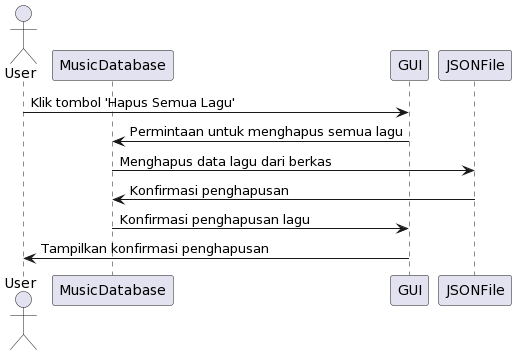

The diagram above was rendered by PlantUML. Its source (embedded in the PNG):
@startuml
actor User
participant MusicDatabase
participant GUI
participant JSONFile

User -> GUI: Klik tombol 'Hapus Semua Lagu'
GUI -> MusicDatabase: Permintaan untuk menghapus semua lagu
MusicDatabase -> JSONFile: Menghapus data lagu dari berkas
JSONFile -> MusicDatabase: Konfirmasi penghapusan
MusicDatabase -> GUI: Konfirmasi penghapusan lagu
GUI -> User: Tampilkan konfirmasi penghapusan
@enduml